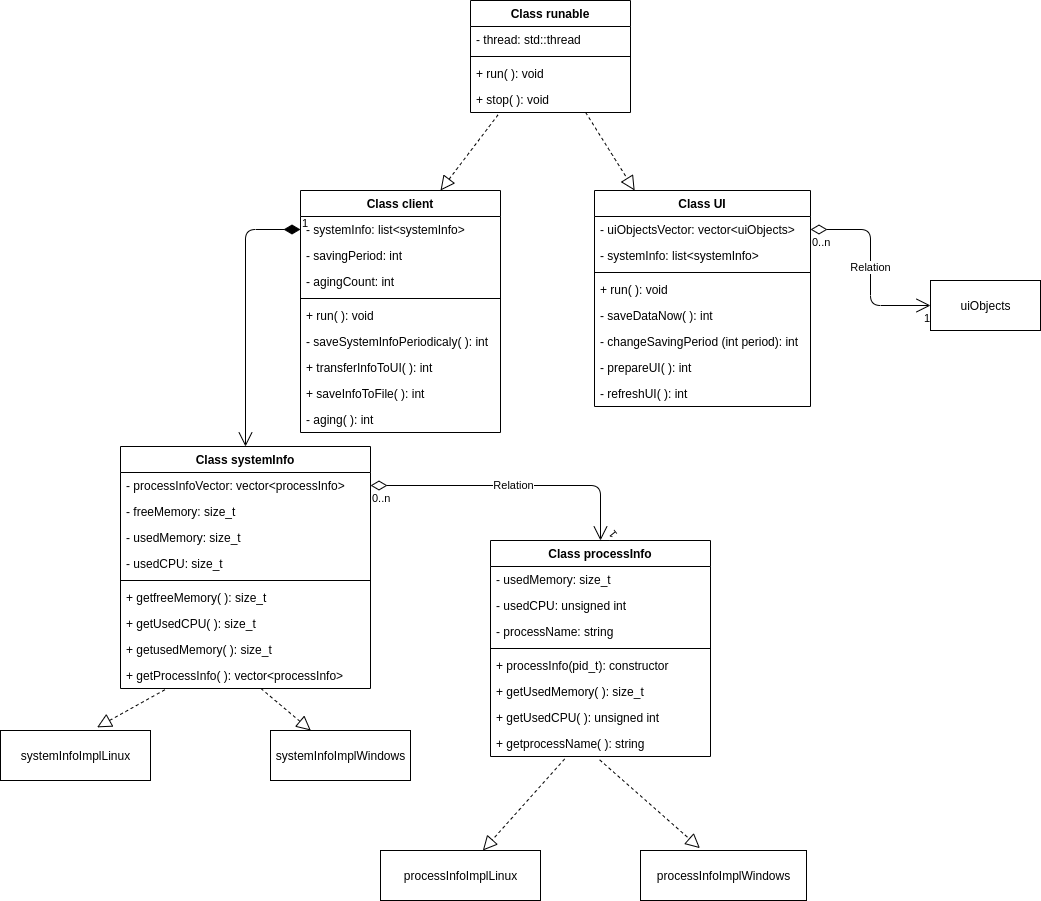

The diagram above was exported from draw.io. Its source (the exported page's mxGraphModel, read from the mxfile embedded in the PNG):
<mxGraphModel dx="1495" dy="1554" grid="1" gridSize="10" guides="1" tooltips="1" connect="1" arrows="1" fold="1" page="1" pageScale="1" pageWidth="827" pageHeight="1169" math="0" shadow="0">
  <root>
    <mxCell id="0" />
    <mxCell id="1" parent="0" />
    <mxCell id="dOv2SfFqLfZCEoIRpVnX-4" value="Class client" style="swimlane;fontStyle=1;align=center;verticalAlign=top;childLayout=stackLayout;horizontal=1;startSize=26;horizontalStack=0;resizeParent=1;resizeParentMax=0;resizeLast=0;collapsible=1;marginBottom=0;" vertex="1" parent="1">
      <mxGeometry x="40" y="-420" width="200" height="242" as="geometry" />
    </mxCell>
    <mxCell id="dOv2SfFqLfZCEoIRpVnX-5" value="- systemInfo: list&lt;systemInfo&gt;" style="text;strokeColor=none;fillColor=none;align=left;verticalAlign=top;spacingLeft=4;spacingRight=4;overflow=hidden;rotatable=0;points=[[0,0.5],[1,0.5]];portConstraint=eastwest;" vertex="1" parent="dOv2SfFqLfZCEoIRpVnX-4">
      <mxGeometry y="26" width="200" height="26" as="geometry" />
    </mxCell>
    <mxCell id="dOv2SfFqLfZCEoIRpVnX-108" value="- savingPeriod: int" style="text;strokeColor=none;fillColor=none;align=left;verticalAlign=top;spacingLeft=4;spacingRight=4;overflow=hidden;rotatable=0;points=[[0,0.5],[1,0.5]];portConstraint=eastwest;" vertex="1" parent="dOv2SfFqLfZCEoIRpVnX-4">
      <mxGeometry y="52" width="200" height="26" as="geometry" />
    </mxCell>
    <mxCell id="dOv2SfFqLfZCEoIRpVnX-94" value="- agingCount: int" style="text;strokeColor=none;fillColor=none;align=left;verticalAlign=top;spacingLeft=4;spacingRight=4;overflow=hidden;rotatable=0;points=[[0,0.5],[1,0.5]];portConstraint=eastwest;" vertex="1" parent="dOv2SfFqLfZCEoIRpVnX-4">
      <mxGeometry y="78" width="200" height="26" as="geometry" />
    </mxCell>
    <mxCell id="dOv2SfFqLfZCEoIRpVnX-6" value="" style="line;strokeWidth=1;fillColor=none;align=left;verticalAlign=middle;spacingTop=-1;spacingLeft=3;spacingRight=3;rotatable=0;labelPosition=right;points=[];portConstraint=eastwest;" vertex="1" parent="dOv2SfFqLfZCEoIRpVnX-4">
      <mxGeometry y="104" width="200" height="8" as="geometry" />
    </mxCell>
    <mxCell id="dOv2SfFqLfZCEoIRpVnX-7" value="+ run( ): void" style="text;strokeColor=none;fillColor=none;align=left;verticalAlign=top;spacingLeft=4;spacingRight=4;overflow=hidden;rotatable=0;points=[[0,0.5],[1,0.5]];portConstraint=eastwest;" vertex="1" parent="dOv2SfFqLfZCEoIRpVnX-4">
      <mxGeometry y="112" width="200" height="26" as="geometry" />
    </mxCell>
    <mxCell id="dOv2SfFqLfZCEoIRpVnX-88" value="- saveSystemInfoPeriodicaly( ): int" style="text;strokeColor=none;fillColor=none;align=left;verticalAlign=top;spacingLeft=4;spacingRight=4;overflow=hidden;rotatable=0;points=[[0,0.5],[1,0.5]];portConstraint=eastwest;" vertex="1" parent="dOv2SfFqLfZCEoIRpVnX-4">
      <mxGeometry y="138" width="200" height="26" as="geometry" />
    </mxCell>
    <mxCell id="dOv2SfFqLfZCEoIRpVnX-89" value="+ transferInfoToUI( ): int" style="text;strokeColor=none;fillColor=none;align=left;verticalAlign=top;spacingLeft=4;spacingRight=4;overflow=hidden;rotatable=0;points=[[0,0.5],[1,0.5]];portConstraint=eastwest;" vertex="1" parent="dOv2SfFqLfZCEoIRpVnX-4">
      <mxGeometry y="164" width="200" height="26" as="geometry" />
    </mxCell>
    <mxCell id="dOv2SfFqLfZCEoIRpVnX-90" value="+ saveInfoToFile( ): int" style="text;strokeColor=none;fillColor=none;align=left;verticalAlign=top;spacingLeft=4;spacingRight=4;overflow=hidden;rotatable=0;points=[[0,0.5],[1,0.5]];portConstraint=eastwest;" vertex="1" parent="dOv2SfFqLfZCEoIRpVnX-4">
      <mxGeometry y="190" width="200" height="26" as="geometry" />
    </mxCell>
    <mxCell id="dOv2SfFqLfZCEoIRpVnX-92" value="- aging( ): int" style="text;strokeColor=none;fillColor=none;align=left;verticalAlign=top;spacingLeft=4;spacingRight=4;overflow=hidden;rotatable=0;points=[[0,0.5],[1,0.5]];portConstraint=eastwest;" vertex="1" parent="dOv2SfFqLfZCEoIRpVnX-4">
      <mxGeometry y="216" width="200" height="26" as="geometry" />
    </mxCell>
    <mxCell id="dOv2SfFqLfZCEoIRpVnX-8" value="Class UI" style="swimlane;fontStyle=1;align=center;verticalAlign=top;childLayout=stackLayout;horizontal=1;startSize=26;horizontalStack=0;resizeParent=1;resizeParentMax=0;resizeLast=0;collapsible=1;marginBottom=0;" vertex="1" parent="1">
      <mxGeometry x="334" y="-420" width="216" height="216" as="geometry" />
    </mxCell>
    <mxCell id="dOv2SfFqLfZCEoIRpVnX-9" value="- uiObjectsVector: vector&lt;uiObjects&gt;" style="text;strokeColor=none;fillColor=none;align=left;verticalAlign=top;spacingLeft=4;spacingRight=4;overflow=hidden;rotatable=0;points=[[0,0.5],[1,0.5]];portConstraint=eastwest;" vertex="1" parent="dOv2SfFqLfZCEoIRpVnX-8">
      <mxGeometry y="26" width="216" height="26" as="geometry" />
    </mxCell>
    <mxCell id="dOv2SfFqLfZCEoIRpVnX-109" value="- systemInfo: list&lt;systemInfo&gt;" style="text;strokeColor=none;fillColor=none;align=left;verticalAlign=top;spacingLeft=4;spacingRight=4;overflow=hidden;rotatable=0;points=[[0,0.5],[1,0.5]];portConstraint=eastwest;" vertex="1" parent="dOv2SfFqLfZCEoIRpVnX-8">
      <mxGeometry y="52" width="216" height="26" as="geometry" />
    </mxCell>
    <mxCell id="dOv2SfFqLfZCEoIRpVnX-10" value="" style="line;strokeWidth=1;fillColor=none;align=left;verticalAlign=middle;spacingTop=-1;spacingLeft=3;spacingRight=3;rotatable=0;labelPosition=right;points=[];portConstraint=eastwest;" vertex="1" parent="dOv2SfFqLfZCEoIRpVnX-8">
      <mxGeometry y="78" width="216" height="8" as="geometry" />
    </mxCell>
    <mxCell id="dOv2SfFqLfZCEoIRpVnX-11" value="+ run( ): void" style="text;strokeColor=none;fillColor=none;align=left;verticalAlign=top;spacingLeft=4;spacingRight=4;overflow=hidden;rotatable=0;points=[[0,0.5],[1,0.5]];portConstraint=eastwest;" vertex="1" parent="dOv2SfFqLfZCEoIRpVnX-8">
      <mxGeometry y="86" width="216" height="26" as="geometry" />
    </mxCell>
    <mxCell id="dOv2SfFqLfZCEoIRpVnX-96" value="- saveDataNow( ): int" style="text;strokeColor=none;fillColor=none;align=left;verticalAlign=top;spacingLeft=4;spacingRight=4;overflow=hidden;rotatable=0;points=[[0,0.5],[1,0.5]];portConstraint=eastwest;" vertex="1" parent="dOv2SfFqLfZCEoIRpVnX-8">
      <mxGeometry y="112" width="216" height="26" as="geometry" />
    </mxCell>
    <mxCell id="dOv2SfFqLfZCEoIRpVnX-99" value="- changeSavingPeriod (int period): int" style="text;strokeColor=none;fillColor=none;align=left;verticalAlign=top;spacingLeft=4;spacingRight=4;overflow=hidden;rotatable=0;points=[[0,0.5],[1,0.5]];portConstraint=eastwest;" vertex="1" parent="dOv2SfFqLfZCEoIRpVnX-8">
      <mxGeometry y="138" width="216" height="26" as="geometry" />
    </mxCell>
    <mxCell id="dOv2SfFqLfZCEoIRpVnX-100" value="- prepareUI( ): int" style="text;strokeColor=none;fillColor=none;align=left;verticalAlign=top;spacingLeft=4;spacingRight=4;overflow=hidden;rotatable=0;points=[[0,0.5],[1,0.5]];portConstraint=eastwest;" vertex="1" parent="dOv2SfFqLfZCEoIRpVnX-8">
      <mxGeometry y="164" width="216" height="26" as="geometry" />
    </mxCell>
    <mxCell id="dOv2SfFqLfZCEoIRpVnX-98" value="- refreshUI( ): int" style="text;strokeColor=none;fillColor=none;align=left;verticalAlign=top;spacingLeft=4;spacingRight=4;overflow=hidden;rotatable=0;points=[[0,0.5],[1,0.5]];portConstraint=eastwest;" vertex="1" parent="dOv2SfFqLfZCEoIRpVnX-8">
      <mxGeometry y="190" width="216" height="26" as="geometry" />
    </mxCell>
    <mxCell id="dOv2SfFqLfZCEoIRpVnX-12" value="Class runable" style="swimlane;fontStyle=1;align=center;verticalAlign=top;childLayout=stackLayout;horizontal=1;startSize=26;horizontalStack=0;resizeParent=1;resizeParentMax=0;resizeLast=0;collapsible=1;marginBottom=0;" vertex="1" parent="1">
      <mxGeometry x="210" y="-610" width="160" height="112" as="geometry" />
    </mxCell>
    <mxCell id="dOv2SfFqLfZCEoIRpVnX-13" value="- thread: std::thread" style="text;strokeColor=none;fillColor=none;align=left;verticalAlign=top;spacingLeft=4;spacingRight=4;overflow=hidden;rotatable=0;points=[[0,0.5],[1,0.5]];portConstraint=eastwest;" vertex="1" parent="dOv2SfFqLfZCEoIRpVnX-12">
      <mxGeometry y="26" width="160" height="26" as="geometry" />
    </mxCell>
    <mxCell id="dOv2SfFqLfZCEoIRpVnX-14" value="" style="line;strokeWidth=1;fillColor=none;align=left;verticalAlign=middle;spacingTop=-1;spacingLeft=3;spacingRight=3;rotatable=0;labelPosition=right;points=[];portConstraint=eastwest;" vertex="1" parent="dOv2SfFqLfZCEoIRpVnX-12">
      <mxGeometry y="52" width="160" height="8" as="geometry" />
    </mxCell>
    <mxCell id="dOv2SfFqLfZCEoIRpVnX-15" value="+ run( ): void" style="text;strokeColor=none;fillColor=none;align=left;verticalAlign=top;spacingLeft=4;spacingRight=4;overflow=hidden;rotatable=0;points=[[0,0.5],[1,0.5]];portConstraint=eastwest;" vertex="1" parent="dOv2SfFqLfZCEoIRpVnX-12">
      <mxGeometry y="60" width="160" height="26" as="geometry" />
    </mxCell>
    <mxCell id="dOv2SfFqLfZCEoIRpVnX-86" value="+ stop( ): void" style="text;strokeColor=none;fillColor=none;align=left;verticalAlign=top;spacingLeft=4;spacingRight=4;overflow=hidden;rotatable=0;points=[[0,0.5],[1,0.5]];portConstraint=eastwest;" vertex="1" parent="dOv2SfFqLfZCEoIRpVnX-12">
      <mxGeometry y="86" width="160" height="26" as="geometry" />
    </mxCell>
    <mxCell id="dOv2SfFqLfZCEoIRpVnX-16" value="" style="endArrow=block;dashed=1;endFill=0;endSize=12;html=1;" edge="1" parent="1" source="dOv2SfFqLfZCEoIRpVnX-12" target="dOv2SfFqLfZCEoIRpVnX-8">
      <mxGeometry width="160" relative="1" as="geometry">
        <mxPoint x="400" y="-500" as="sourcePoint" />
        <mxPoint x="560" y="-500" as="targetPoint" />
      </mxGeometry>
    </mxCell>
    <mxCell id="dOv2SfFqLfZCEoIRpVnX-17" value="" style="endArrow=block;dashed=1;endFill=0;endSize=12;html=1;exitX=0.172;exitY=1.09;exitDx=0;exitDy=0;exitPerimeter=0;" edge="1" parent="1" source="dOv2SfFqLfZCEoIRpVnX-86">
      <mxGeometry width="160" relative="1" as="geometry">
        <mxPoint x="270" y="-360" as="sourcePoint" />
        <mxPoint x="180" y="-420" as="targetPoint" />
      </mxGeometry>
    </mxCell>
    <mxCell id="dOv2SfFqLfZCEoIRpVnX-18" value="Class systemInfo" style="swimlane;fontStyle=1;align=center;verticalAlign=top;childLayout=stackLayout;horizontal=1;startSize=26;horizontalStack=0;resizeParent=1;resizeParentMax=0;resizeLast=0;collapsible=1;marginBottom=0;" vertex="1" parent="1">
      <mxGeometry x="-140" y="-164" width="250" height="242" as="geometry" />
    </mxCell>
    <mxCell id="dOv2SfFqLfZCEoIRpVnX-19" value="- processInfoVector: vector&lt;processInfo&gt;" style="text;strokeColor=none;fillColor=none;align=left;verticalAlign=top;spacingLeft=4;spacingRight=4;overflow=hidden;rotatable=0;points=[[0,0.5],[1,0.5]];portConstraint=eastwest;" vertex="1" parent="dOv2SfFqLfZCEoIRpVnX-18">
      <mxGeometry y="26" width="250" height="26" as="geometry" />
    </mxCell>
    <mxCell id="dOv2SfFqLfZCEoIRpVnX-21" value="- freeMemory: size_t" style="text;strokeColor=none;fillColor=none;align=left;verticalAlign=top;spacingLeft=4;spacingRight=4;overflow=hidden;rotatable=0;points=[[0,0.5],[1,0.5]];portConstraint=eastwest;" vertex="1" parent="dOv2SfFqLfZCEoIRpVnX-18">
      <mxGeometry y="52" width="250" height="26" as="geometry" />
    </mxCell>
    <mxCell id="dOv2SfFqLfZCEoIRpVnX-111" value="- usedMemory: size_t" style="text;strokeColor=none;fillColor=none;align=left;verticalAlign=top;spacingLeft=4;spacingRight=4;overflow=hidden;rotatable=0;points=[[0,0.5],[1,0.5]];portConstraint=eastwest;" vertex="1" parent="dOv2SfFqLfZCEoIRpVnX-18">
      <mxGeometry y="78" width="250" height="26" as="geometry" />
    </mxCell>
    <mxCell id="dOv2SfFqLfZCEoIRpVnX-66" value="- usedCPU: size_t" style="text;strokeColor=none;fillColor=none;align=left;verticalAlign=top;spacingLeft=4;spacingRight=4;overflow=hidden;rotatable=0;points=[[0,0.5],[1,0.5]];portConstraint=eastwest;" vertex="1" parent="dOv2SfFqLfZCEoIRpVnX-18">
      <mxGeometry y="104" width="250" height="26" as="geometry" />
    </mxCell>
    <mxCell id="dOv2SfFqLfZCEoIRpVnX-20" value="" style="line;strokeWidth=1;fillColor=none;align=left;verticalAlign=middle;spacingTop=-1;spacingLeft=3;spacingRight=3;rotatable=0;labelPosition=right;points=[];portConstraint=eastwest;" vertex="1" parent="dOv2SfFqLfZCEoIRpVnX-18">
      <mxGeometry y="130" width="250" height="8" as="geometry" />
    </mxCell>
    <mxCell id="dOv2SfFqLfZCEoIRpVnX-65" value="+ getfreeMemory( ): size_t" style="text;strokeColor=none;fillColor=none;align=left;verticalAlign=top;spacingLeft=4;spacingRight=4;overflow=hidden;rotatable=0;points=[[0,0.5],[1,0.5]];portConstraint=eastwest;" vertex="1" parent="dOv2SfFqLfZCEoIRpVnX-18">
      <mxGeometry y="138" width="250" height="26" as="geometry" />
    </mxCell>
    <mxCell id="dOv2SfFqLfZCEoIRpVnX-112" value="+ getUsedCPU( ): size_t" style="text;strokeColor=none;fillColor=none;align=left;verticalAlign=top;spacingLeft=4;spacingRight=4;overflow=hidden;rotatable=0;points=[[0,0.5],[1,0.5]];portConstraint=eastwest;" vertex="1" parent="dOv2SfFqLfZCEoIRpVnX-18">
      <mxGeometry y="164" width="250" height="26" as="geometry" />
    </mxCell>
    <mxCell id="dOv2SfFqLfZCEoIRpVnX-67" value="+ getusedMemory( ): size_t" style="text;strokeColor=none;fillColor=none;align=left;verticalAlign=top;spacingLeft=4;spacingRight=4;overflow=hidden;rotatable=0;points=[[0,0.5],[1,0.5]];portConstraint=eastwest;" vertex="1" parent="dOv2SfFqLfZCEoIRpVnX-18">
      <mxGeometry y="190" width="250" height="26" as="geometry" />
    </mxCell>
    <mxCell id="dOv2SfFqLfZCEoIRpVnX-110" value="+ getProcessInfo( ): vector&lt;processInfo&gt;" style="text;strokeColor=none;fillColor=none;align=left;verticalAlign=top;spacingLeft=4;spacingRight=4;overflow=hidden;rotatable=0;points=[[0,0.5],[1,0.5]];portConstraint=eastwest;" vertex="1" parent="dOv2SfFqLfZCEoIRpVnX-18">
      <mxGeometry y="216" width="250" height="26" as="geometry" />
    </mxCell>
    <mxCell id="dOv2SfFqLfZCEoIRpVnX-22" value="Class processInfo" style="swimlane;fontStyle=1;align=center;verticalAlign=top;childLayout=stackLayout;horizontal=1;startSize=26;horizontalStack=0;resizeParent=1;resizeParentMax=0;resizeLast=0;collapsible=1;marginBottom=0;" vertex="1" parent="1">
      <mxGeometry x="230" y="-70" width="220" height="216" as="geometry">
        <mxRectangle x="150" y="-140" width="140" height="26" as="alternateBounds" />
      </mxGeometry>
    </mxCell>
    <mxCell id="dOv2SfFqLfZCEoIRpVnX-23" value="- usedMemory: size_t" style="text;strokeColor=none;fillColor=none;align=left;verticalAlign=top;spacingLeft=4;spacingRight=4;overflow=hidden;rotatable=0;points=[[0,0.5],[1,0.5]];portConstraint=eastwest;" vertex="1" parent="dOv2SfFqLfZCEoIRpVnX-22">
      <mxGeometry y="26" width="220" height="26" as="geometry" />
    </mxCell>
    <mxCell id="dOv2SfFqLfZCEoIRpVnX-25" value="- usedCPU: unsigned int" style="text;strokeColor=none;fillColor=none;align=left;verticalAlign=top;spacingLeft=4;spacingRight=4;overflow=hidden;rotatable=0;points=[[0,0.5],[1,0.5]];portConstraint=eastwest;" vertex="1" parent="dOv2SfFqLfZCEoIRpVnX-22">
      <mxGeometry y="52" width="220" height="26" as="geometry" />
    </mxCell>
    <mxCell id="dOv2SfFqLfZCEoIRpVnX-60" value="- processName: string" style="text;strokeColor=none;fillColor=none;align=left;verticalAlign=top;spacingLeft=4;spacingRight=4;overflow=hidden;rotatable=0;points=[[0,0.5],[1,0.5]];portConstraint=eastwest;" vertex="1" parent="dOv2SfFqLfZCEoIRpVnX-22">
      <mxGeometry y="78" width="220" height="26" as="geometry" />
    </mxCell>
    <mxCell id="dOv2SfFqLfZCEoIRpVnX-24" value="" style="line;strokeWidth=1;fillColor=none;align=left;verticalAlign=middle;spacingTop=-1;spacingLeft=3;spacingRight=3;rotatable=0;labelPosition=right;points=[];portConstraint=eastwest;" vertex="1" parent="dOv2SfFqLfZCEoIRpVnX-22">
      <mxGeometry y="104" width="220" height="8" as="geometry" />
    </mxCell>
    <mxCell id="dOv2SfFqLfZCEoIRpVnX-57" value="+ processInfo(pid_t): constructor" style="text;strokeColor=none;fillColor=none;align=left;verticalAlign=top;spacingLeft=4;spacingRight=4;overflow=hidden;rotatable=0;points=[[0,0.5],[1,0.5]];portConstraint=eastwest;" vertex="1" parent="dOv2SfFqLfZCEoIRpVnX-22">
      <mxGeometry y="112" width="220" height="26" as="geometry" />
    </mxCell>
    <mxCell id="dOv2SfFqLfZCEoIRpVnX-61" value="+ getUsedMemory( ): size_t" style="text;strokeColor=none;fillColor=none;align=left;verticalAlign=top;spacingLeft=4;spacingRight=4;overflow=hidden;rotatable=0;points=[[0,0.5],[1,0.5]];portConstraint=eastwest;" vertex="1" parent="dOv2SfFqLfZCEoIRpVnX-22">
      <mxGeometry y="138" width="220" height="26" as="geometry" />
    </mxCell>
    <mxCell id="dOv2SfFqLfZCEoIRpVnX-64" value="+ getUsedCPU( ): unsigned int" style="text;strokeColor=none;fillColor=none;align=left;verticalAlign=top;spacingLeft=4;spacingRight=4;overflow=hidden;rotatable=0;points=[[0,0.5],[1,0.5]];portConstraint=eastwest;" vertex="1" parent="dOv2SfFqLfZCEoIRpVnX-22">
      <mxGeometry y="164" width="220" height="26" as="geometry" />
    </mxCell>
    <mxCell id="dOv2SfFqLfZCEoIRpVnX-62" value="+ getprocessName( ): string" style="text;strokeColor=none;fillColor=none;align=left;verticalAlign=top;spacingLeft=4;spacingRight=4;overflow=hidden;rotatable=0;points=[[0,0.5],[1,0.5]];portConstraint=eastwest;" vertex="1" parent="dOv2SfFqLfZCEoIRpVnX-22">
      <mxGeometry y="190" width="220" height="26" as="geometry" />
    </mxCell>
    <mxCell id="dOv2SfFqLfZCEoIRpVnX-50" value="Relation" style="endArrow=open;html=1;endSize=12;startArrow=diamondThin;startSize=14;startFill=0;edgeStyle=orthogonalEdgeStyle;exitX=1;exitY=0.5;exitDx=0;exitDy=0;entryX=0.5;entryY=0;entryDx=0;entryDy=0;" edge="1" parent="1" source="dOv2SfFqLfZCEoIRpVnX-19" target="dOv2SfFqLfZCEoIRpVnX-22">
      <mxGeometry relative="1" as="geometry">
        <mxPoint x="140" y="-280" as="sourcePoint" />
        <mxPoint x="300" y="-280" as="targetPoint" />
      </mxGeometry>
    </mxCell>
    <mxCell id="dOv2SfFqLfZCEoIRpVnX-51" value="0..n" style="edgeLabel;resizable=0;html=1;align=left;verticalAlign=top;" connectable="0" vertex="1" parent="dOv2SfFqLfZCEoIRpVnX-50">
      <mxGeometry x="-1" relative="1" as="geometry" />
    </mxCell>
    <mxCell id="dOv2SfFqLfZCEoIRpVnX-52" value="1" style="edgeLabel;resizable=0;html=1;align=right;verticalAlign=top;rotation=-129;" connectable="0" vertex="1" parent="dOv2SfFqLfZCEoIRpVnX-50">
      <mxGeometry x="1" relative="1" as="geometry" />
    </mxCell>
    <mxCell id="dOv2SfFqLfZCEoIRpVnX-55" value="1" style="endArrow=open;html=1;endSize=12;startArrow=diamondThin;startSize=14;startFill=1;edgeStyle=orthogonalEdgeStyle;align=left;verticalAlign=bottom;exitX=0;exitY=0.5;exitDx=0;exitDy=0;" edge="1" parent="1" source="dOv2SfFqLfZCEoIRpVnX-5" target="dOv2SfFqLfZCEoIRpVnX-18">
      <mxGeometry x="-1" y="3" relative="1" as="geometry">
        <mxPoint x="140" y="-280" as="sourcePoint" />
        <mxPoint x="300" y="-280" as="targetPoint" />
      </mxGeometry>
    </mxCell>
    <mxCell id="dOv2SfFqLfZCEoIRpVnX-76" value="systemInfoImplWindows" style="html=1;" vertex="1" parent="1">
      <mxGeometry x="10" y="120" width="140" height="50" as="geometry" />
    </mxCell>
    <mxCell id="dOv2SfFqLfZCEoIRpVnX-77" value="systemInfoImplLinux" style="html=1;" vertex="1" parent="1">
      <mxGeometry x="-260" y="120" width="150" height="50" as="geometry" />
    </mxCell>
    <mxCell id="dOv2SfFqLfZCEoIRpVnX-78" value="processInfoImplLinux" style="html=1;" vertex="1" parent="1">
      <mxGeometry x="120" y="240" width="160" height="50" as="geometry" />
    </mxCell>
    <mxCell id="dOv2SfFqLfZCEoIRpVnX-79" value="processInfoImplWindows" style="html=1;" vertex="1" parent="1">
      <mxGeometry x="380" y="240" width="166" height="50" as="geometry" />
    </mxCell>
    <mxCell id="dOv2SfFqLfZCEoIRpVnX-80" value="" style="endArrow=block;dashed=1;endFill=0;endSize=12;html=1;exitX=0.496;exitY=1.128;exitDx=0;exitDy=0;exitPerimeter=0;entryX=0.358;entryY=-0.047;entryDx=0;entryDy=0;entryPerimeter=0;" edge="1" parent="1" source="dOv2SfFqLfZCEoIRpVnX-62" target="dOv2SfFqLfZCEoIRpVnX-79">
      <mxGeometry width="160" relative="1" as="geometry">
        <mxPoint x="170" y="90" as="sourcePoint" />
        <mxPoint x="330" y="90" as="targetPoint" />
      </mxGeometry>
    </mxCell>
    <mxCell id="dOv2SfFqLfZCEoIRpVnX-82" value="" style="endArrow=block;dashed=1;endFill=0;endSize=12;html=1;exitX=0.337;exitY=1.096;exitDx=0;exitDy=0;exitPerimeter=0;" edge="1" parent="1" source="dOv2SfFqLfZCEoIRpVnX-62" target="dOv2SfFqLfZCEoIRpVnX-78">
      <mxGeometry width="160" relative="1" as="geometry">
        <mxPoint x="170" y="90" as="sourcePoint" />
        <mxPoint x="330" y="90" as="targetPoint" />
      </mxGeometry>
    </mxCell>
    <mxCell id="dOv2SfFqLfZCEoIRpVnX-83" value="" style="endArrow=block;dashed=1;endFill=0;endSize=12;html=1;" edge="1" parent="1" source="dOv2SfFqLfZCEoIRpVnX-110" target="dOv2SfFqLfZCEoIRpVnX-76">
      <mxGeometry width="160" relative="1" as="geometry">
        <mxPoint x="170" y="90" as="sourcePoint" />
        <mxPoint x="330" y="90" as="targetPoint" />
      </mxGeometry>
    </mxCell>
    <mxCell id="dOv2SfFqLfZCEoIRpVnX-84" value="" style="endArrow=block;dashed=1;endFill=0;endSize=12;html=1;entryX=0.644;entryY=-0.063;entryDx=0;entryDy=0;entryPerimeter=0;exitX=0.177;exitY=1.051;exitDx=0;exitDy=0;exitPerimeter=0;" edge="1" parent="1" source="dOv2SfFqLfZCEoIRpVnX-110" target="dOv2SfFqLfZCEoIRpVnX-77">
      <mxGeometry width="160" relative="1" as="geometry">
        <mxPoint x="-80" y="-80" as="sourcePoint" />
        <mxPoint x="70" y="90" as="targetPoint" />
      </mxGeometry>
    </mxCell>
    <mxCell id="dOv2SfFqLfZCEoIRpVnX-101" value="uiObjects" style="html=1;" vertex="1" parent="1">
      <mxGeometry x="670" y="-330" width="110" height="50" as="geometry" />
    </mxCell>
    <mxCell id="dOv2SfFqLfZCEoIRpVnX-105" value="Relation" style="endArrow=open;html=1;endSize=12;startArrow=diamondThin;startSize=14;startFill=0;edgeStyle=orthogonalEdgeStyle;entryX=0;entryY=0.5;entryDx=0;entryDy=0;exitX=1;exitY=0.5;exitDx=0;exitDy=0;" edge="1" parent="1" source="dOv2SfFqLfZCEoIRpVnX-9" target="dOv2SfFqLfZCEoIRpVnX-101">
      <mxGeometry relative="1" as="geometry">
        <mxPoint x="340" y="-340" as="sourcePoint" />
        <mxPoint x="500" y="-340" as="targetPoint" />
      </mxGeometry>
    </mxCell>
    <mxCell id="dOv2SfFqLfZCEoIRpVnX-106" value="0..n" style="edgeLabel;resizable=0;html=1;align=left;verticalAlign=top;" connectable="0" vertex="1" parent="dOv2SfFqLfZCEoIRpVnX-105">
      <mxGeometry x="-1" relative="1" as="geometry" />
    </mxCell>
    <mxCell id="dOv2SfFqLfZCEoIRpVnX-107" value="1" style="edgeLabel;resizable=0;html=1;align=right;verticalAlign=top;" connectable="0" vertex="1" parent="dOv2SfFqLfZCEoIRpVnX-105">
      <mxGeometry x="1" relative="1" as="geometry" />
    </mxCell>
  </root>
</mxGraphModel>